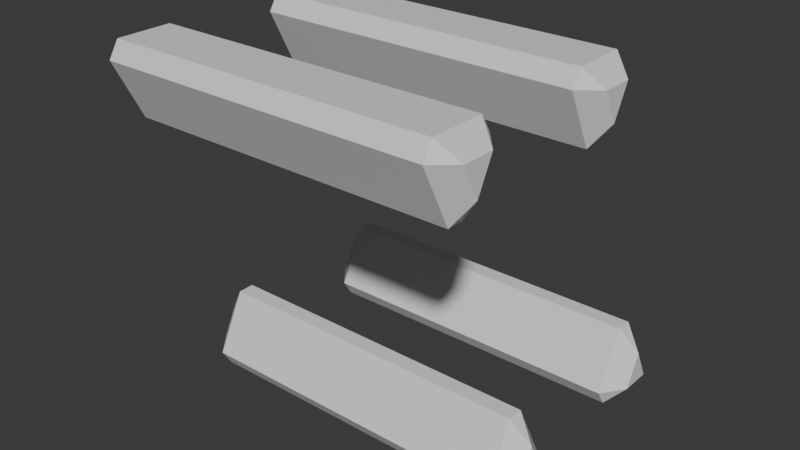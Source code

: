 # Source: brinquedao-triangulos.blend  (saved by Blender 4.0.36; exported with 4.5.12 LTS)
import bpy
from mathutils import Matrix  # noqa: F401  (used for matrix-valued properties, if any)

bpy.ops.wm.read_factory_settings(use_empty=True)
scene = bpy.context.scene
scene.name = 'Scene'

# ---- collections
col_collection = bpy.data.collections.new('Collection'); scene.collection.children.link(col_collection)

# ---- materials (node trees are filled in below, after node groups)
mat_triangle1 = bpy.data.materials.new('Triangle1')
mat_triangle1.use_transparent_shadow = False
mat_triangle1.diffuse_color = (0.8001, 0.0, 0.001999, 1.0)
mat_triangle2 = bpy.data.materials.new('Triangle2')
mat_triangle2.use_transparent_shadow = False
mat_triangle2.diffuse_color = (0.0, 0.8001, 0.0199, 1.0)
mat_triangle3 = bpy.data.materials.new('Triangle3')
mat_triangle3.use_transparent_shadow = False
mat_triangle3.diffuse_color = (0.004108, 0.0, 0.8003, 1.0)
mat_triangle4 = bpy.data.materials.new('Triangle4')
mat_triangle4.use_transparent_shadow = False
mat_triangle4.diffuse_color = (0.8002, 0.7014, 0.0, 1.0)

# ---- material node trees
mat_triangle1.use_nodes = True; mat_triangle1.node_tree.nodes.clear()
_N = mat_triangle1.node_tree.nodes; _L = mat_triangle1.node_tree.links
n0 = _N.new('ShaderNodeBsdfPrincipled'); n0.name = 'Principled BSDF'; n0.location = (10, 300)
n0.inputs[3].default_value = 1.45
n1 = _N.new('ShaderNodeOutputMaterial'); n1.name = 'Material Output'; n1.location = (300, 300)
_L.new(n0.outputs[0], n1.inputs[0])
n1.is_active_output = True
mat_triangle2.use_nodes = True; mat_triangle2.node_tree.nodes.clear()
_N = mat_triangle2.node_tree.nodes; _L = mat_triangle2.node_tree.links
n0 = _N.new('ShaderNodeBsdfPrincipled'); n0.name = 'Principled BSDF'; n0.location = (10, 300)
n0.inputs[3].default_value = 1.45
n1 = _N.new('ShaderNodeOutputMaterial'); n1.name = 'Material Output'; n1.location = (300, 300)
_L.new(n0.outputs[0], n1.inputs[0])
n1.is_active_output = True
mat_triangle3.use_nodes = True; mat_triangle3.node_tree.nodes.clear()
_N = mat_triangle3.node_tree.nodes; _L = mat_triangle3.node_tree.links
n0 = _N.new('ShaderNodeBsdfPrincipled'); n0.name = 'Principled BSDF'; n0.location = (10, 300)
n0.inputs[3].default_value = 1.45
n1 = _N.new('ShaderNodeOutputMaterial'); n1.name = 'Material Output'; n1.location = (300, 300)
_L.new(n0.outputs[0], n1.inputs[0])
n1.is_active_output = True
mat_triangle4.use_nodes = True; mat_triangle4.node_tree.nodes.clear()
_N = mat_triangle4.node_tree.nodes; _L = mat_triangle4.node_tree.links
n0 = _N.new('ShaderNodeBsdfPrincipled'); n0.name = 'Principled BSDF'; n0.location = (10, 300)
n0.inputs[3].default_value = 1.45
n1 = _N.new('ShaderNodeOutputMaterial'); n1.name = 'Material Output'; n1.location = (300, 300)
_L.new(n0.outputs[0], n1.inputs[0])
n1.is_active_output = True

# ---- world
world_world = bpy.data.worlds.new('World'); scene.world = world_world
world_world.use_nodes = True; world_world.node_tree.nodes.clear()
_N = world_world.node_tree.nodes; _L = world_world.node_tree.links
n0 = _N.new('ShaderNodeOutputWorld'); n0.name = 'World Output'; n0.location = (300, 300)
n1 = _N.new('ShaderNodeBackground'); n1.name = 'Background'; n1.location = (10, 300)
n1.inputs[0].default_value = (0.05088, 0.05088, 0.05088, 1.0)
_L.new(n1.outputs[0], n0.inputs[0])
n0.is_active_output = True
world_world.color = (0.05088, 0.05088, 0.05088)
world_world.use_sun_shadow = False
world_world.sun_shadow_jitter_overblur = 0.0

# ---- meshes
me_cube_001 = bpy.data.meshes.new('Cube.001')
me_cube_001.from_pydata([(-1.0, -1.0, 1.0), (-1.0, 1.0, -1.0), (1.0, -1.0, 1.0), (1.0, 1.0, -1.0), (-1.0, -2.434e-08, 1.0), (-1.0, -0.5, 1.0), (-1.0, -0.75, 1.0), (-1.0, 0.25, 1.0), (-1.0, 0.5, 1.0), (1.0, 0.5, 1.0), (1.0, 0.25, 1.0), (1.0, 3.924e-08, 1.0), (1.0, -0.5, 1.0), (1.0, -0.75, 1.0), (1.0, 0.25, 0.5), (1.0, -0.75, 0.5), (-1.0, -0.75, 0.5), (-1.0, 0.25, 0.5), (-1.0, 0.75, -1.0), (-1.0, 0.5, -1.0), (-1.0, -2.434e-08, -1.0), (-1.0, -0.25, -1.0), (-1.0, -0.5, -1.0), (1.0, -0.5, -1.0), (1.0, -0.25, -1.0), (1.0, 3.924e-08, -1.0), (1.0, 0.5, -1.0), (1.0, 0.75, -1.0), (1.0, 0.75, -0.5), (1.0, -0.25, -0.5), (-1.0, -0.25, -0.5), (-1.0, 0.75, -0.5)], [], [(15, 13, 2), (13, 6, 0, 2), (11, 4, 17, 14), (28, 3, 1, 31), (2, 0, 16, 15), (15, 16, 5, 12), (18, 31, 1), (14, 17, 8, 9), (9, 8, 7, 10), (10, 7, 4, 11), (12, 5, 6, 13), (9, 10, 14), (14, 10, 11), (12, 13, 15), (0, 6, 16), (16, 6, 5), (4, 7, 17), (17, 7, 8), (22, 30, 21), (21, 30, 20), (19, 31, 18), (23, 29, 30, 22), (29, 25, 20, 30), (26, 28, 31, 19), (3, 28, 27), (27, 28, 26), (25, 29, 24), (24, 29, 23), (1, 3, 27, 18), (18, 27, 26, 19), (20, 25, 24, 21), (21, 24, 23, 22)])
me_cube_001.polygons.foreach_set('material_index', [3, 3, 1, 0, 3, 3, 0, 1, 1, 1, 3, 1, 1, 3, 3, 3, 1, 1, 2, 2, 0, 2, 2, 0, 0, 0, 2, 2, 0, 0, 2, 2])
_uv = me_cube_001.uv_layers.new(name='UVMap')
_uv.uv.foreach_set('vector', [0.5625, 0.7188, 0.625, 0.7188, 0.5625, 0.75, 0.625, 0.7188, 0.875, 0.7188, 0.875, 0.75, 0.625, 0.75, 0.5625, 0.625, 0.5625, 0.125, 0.5625, 0.1562, 0.5625, 0.5938, 0.4375, 0.5312, 0.4375, 0.5, 0.4375, 0.25, 0.4375, 0.2188, 0.5625, 0.75, 0.5625, 0.0, 0.5625, 0.03125, 0.5625, 0.7188, 0.5625, 0.7188, 0.5625, 0.03125, 0.5625, 0.0625, 0.5625, 0.6875, 0.375, 0.2188, 0.4375, 0.2188, 0.375, 0.25, 0.5625, 0.5938, 0.5625, 0.1562, 0.5625, 0.1875, 0.5625, 0.5625, 0.625, 0.5625, 0.875, 0.5625, 0.875, 0.5938, 0.625, 0.5938, 0.625, 0.5938, 0.875, 0.5938, 0.875, 0.625, 0.625, 0.625, 0.625, 0.6875, 0.875, 0.6875, 0.875, 0.7188, 0.625, 0.7188, 0.625, 0.5625, 0.625, 0.5938, 0.5625, 0.5938, 0.5625, 0.5938, 0.625, 0.5938, 0.5625, 0.625, 0.625, 0.6875, 0.625, 0.7188, 0.5625, 0.7188, 0.625, 0.0, 0.625, 0.03125, 0.5625, 0.03125, 0.5625, 0.03125, 0.625, 0.03125, 0.5625, 0.0625, 0.625, 0.125, 0.625, 0.1562, 0.5625, 0.1562, 0.5625, 0.1562, 0.625, 0.1562, 0.5625, 0.1875, 0.4375, 0.0625, 0.4375, 0.09375, 0.375, 0.09375, 0.375, 0.09375, 0.4375, 0.09375, 0.375, 0.125, 0.4375, 0.1875, 0.4375, 0.2188, 0.375, 0.2188, 0.4375, 0.6875, 0.4375, 0.6562, 0.4375, 0.09375, 0.4375, 0.0625, 0.4375, 0.6562, 0.4375, 0.625, 0.4375, 0.125, 0.4375, 0.09375, 0.4375, 0.5625, 0.4375, 0.5312, 0.4375, 0.2188, 0.4375, 0.1875, 0.4375, 0.5, 0.4375, 0.5312, 0.375, 0.5312, 0.375, 0.5312, 0.4375, 0.5312, 0.375, 0.5625, 0.4375, 0.625, 0.4375, 0.6562, 0.375, 0.6562, 0.375, 0.6562, 0.4375, 0.6562, 0.375, 0.6875, 0.125, 0.5, 0.375, 0.5, 0.375, 0.5312, 0.125, 0.5312, 0.125, 0.5312, 0.375, 0.5312, 0.375, 0.5625, 0.125, 0.5625, 0.125, 0.625, 0.375, 0.625, 0.375, 0.6562, 0.125, 0.6562, 0.125, 0.6562, 0.375, 0.6562, 0.375, 0.6875, 0.125, 0.6875])
me_cube_001.materials.append(mat_triangle1)
me_cube_001.materials.append(mat_triangle2)
me_cube_001.materials.append(mat_triangle3)
me_cube_001.materials.append(mat_triangle4)
me_cube_001.update()

# ---- objects
ob_cube = bpy.data.objects.new('Cube', me_cube_001)

# ---- transforms, parenting, visibility, modifiers, constraints
ob_cube.location = (0.0, 0.0, 0.0)
_m = ob_cube.modifiers.new('Bevel', 'BEVEL')

# ---- collection membership
col_collection.objects.link(ob_cube)

# ---- scene / render settings (as saved in the file)
scene.frame_start = 1; scene.frame_end = 250; scene.frame_set(1)
scene.render.engine = 'BLENDER_EEVEE_NEXT'
scene.cycles.sampling_pattern = 'TABULATED_SOBOL'
bpy.context.view_layer.update()

# ---- added for rendering (the .blend has no active camera and no usable light): camera, sun
cam_auto = bpy.data.cameras.new('AutoCamera')
cam_auto.lens = 50.0
cam_auto.sensor_width = 36.0
cam_auto.clip_end = 1000.0
ob_auto_camera = bpy.data.objects.new('AutoCamera', cam_auto)
scene.collection.objects.link(ob_auto_camera)
ob_auto_camera.location = (3.15802, -3.78962, 2.52641)
ob_auto_camera.rotation_euler = (1.09748, -7.21219e-08, 0.694738)
scene.camera = ob_auto_camera
light_auto_sun = bpy.data.lights.new('AutoSun', 'SUN')
light_auto_sun.energy = 3.0
light_auto_sun.angle = 0.0523599
ob_auto_sun = bpy.data.objects.new('AutoSun', light_auto_sun)
scene.collection.objects.link(ob_auto_sun)
ob_auto_sun.rotation_euler = (0.872665, 0.174533, 0.523599)
bpy.context.view_layer.update()
